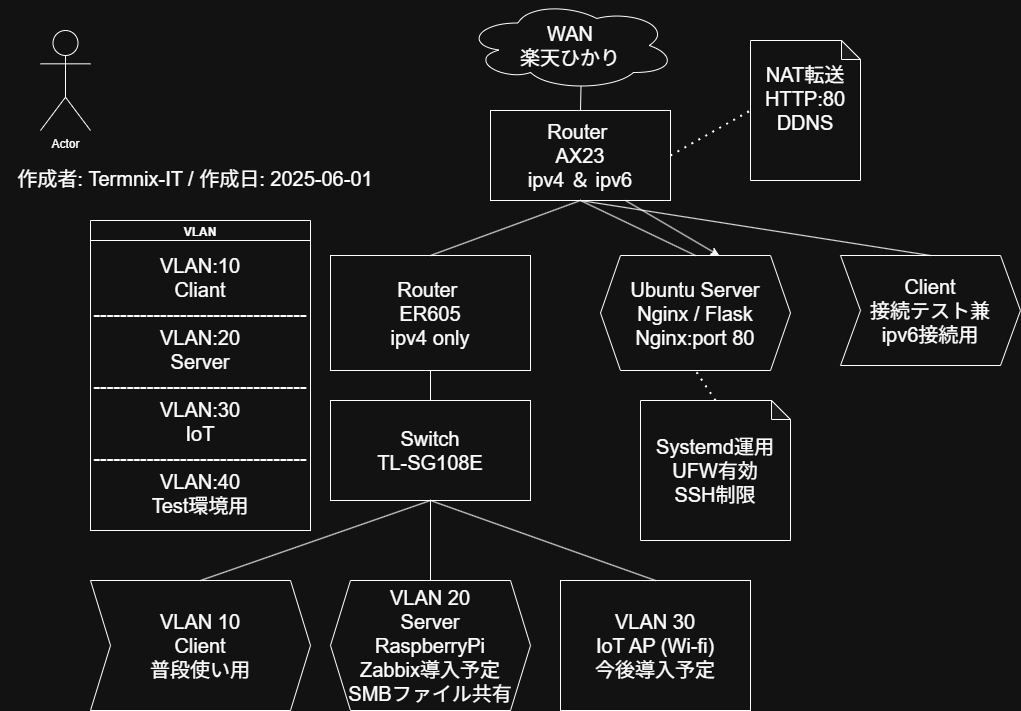

The diagram above was exported from draw.io. Its source (the exported page's mxGraphModel, read from the mxfile embedded in the PNG):
<mxGraphModel dx="1678" dy="881" grid="1" gridSize="10" guides="1" tooltips="1" connect="1" arrows="1" fold="1" page="1" pageScale="1" pageWidth="1169" pageHeight="827" background="none" math="0" shadow="0">
  <root>
    <mxCell id="0" />
    <mxCell id="1" parent="0" />
    <mxCell id="cdy300ybIQ-5ebTGGbHB-1" value="WAN&lt;div&gt;楽天ひかり&lt;/div&gt;" style="ellipse;shape=cloud;whiteSpace=wrap;html=1;fontSize=20;" parent="1" vertex="1">
      <mxGeometry x="475" width="210" height="90" as="geometry" />
    </mxCell>
    <mxCell id="cdy300ybIQ-5ebTGGbHB-5" value="Router&amp;nbsp;&lt;div&gt;AX23&lt;br&gt;ipv4 ＆ ipv6&lt;/div&gt;" style="rounded=0;whiteSpace=wrap;html=1;fontSize=20;" parent="1" vertex="1">
      <mxGeometry x="500" y="110" width="180" height="90" as="geometry" />
    </mxCell>
    <mxCell id="cdy300ybIQ-5ebTGGbHB-8" value="" style="endArrow=none;html=1;rounded=0;entryX=0.55;entryY=0.95;entryDx=0;entryDy=0;entryPerimeter=0;exitX=0.5;exitY=0;exitDx=0;exitDy=0;" parent="1" source="cdy300ybIQ-5ebTGGbHB-5" target="cdy300ybIQ-5ebTGGbHB-1" edge="1">
      <mxGeometry width="50" height="50" relative="1" as="geometry">
        <mxPoint x="390" y="210" as="sourcePoint" />
        <mxPoint x="440" y="160" as="targetPoint" />
      </mxGeometry>
    </mxCell>
    <mxCell id="cdy300ybIQ-5ebTGGbHB-9" value="Router&amp;nbsp;&lt;div&gt;ER605&lt;/div&gt;&lt;div&gt;ipv4 only&lt;/div&gt;" style="rounded=0;whiteSpace=wrap;html=1;fontSize=20;" parent="1" vertex="1">
      <mxGeometry x="340" y="255" width="200" height="115" as="geometry" />
    </mxCell>
    <mxCell id="cdy300ybIQ-5ebTGGbHB-10" value="" style="endArrow=none;html=1;rounded=0;entryX=0.5;entryY=1;entryDx=0;entryDy=0;exitX=0.5;exitY=0;exitDx=0;exitDy=0;" parent="1" source="cdy300ybIQ-5ebTGGbHB-9" target="cdy300ybIQ-5ebTGGbHB-5" edge="1">
      <mxGeometry width="50" height="50" relative="1" as="geometry">
        <mxPoint x="390" y="210" as="sourcePoint" />
        <mxPoint x="440" y="160" as="targetPoint" />
      </mxGeometry>
    </mxCell>
    <mxCell id="cdy300ybIQ-5ebTGGbHB-11" value="&lt;div&gt;&lt;span style=&quot;background-color: transparent; color: light-dark(rgb(0, 0, 0), rgb(255, 255, 255));&quot;&gt;Ubuntu Server&lt;/span&gt;&lt;/div&gt;&lt;div&gt;Nginx / Flask&lt;br&gt;Nginx:port 80&lt;/div&gt;" style="shape=hexagon;perimeter=hexagonPerimeter2;whiteSpace=wrap;html=1;fixedSize=1;fontSize=20;" parent="1" vertex="1">
      <mxGeometry x="610" y="255" width="190" height="115" as="geometry" />
    </mxCell>
    <mxCell id="cdy300ybIQ-5ebTGGbHB-12" value="" style="endArrow=none;html=1;rounded=0;exitX=0.5;exitY=0;exitDx=0;exitDy=0;entryX=0.5;entryY=1;entryDx=0;entryDy=0;" parent="1" source="cdy300ybIQ-5ebTGGbHB-11" target="cdy300ybIQ-5ebTGGbHB-5" edge="1">
      <mxGeometry width="50" height="50" relative="1" as="geometry">
        <mxPoint x="390" y="210" as="sourcePoint" />
        <mxPoint x="420" y="200" as="targetPoint" />
      </mxGeometry>
    </mxCell>
    <mxCell id="cdy300ybIQ-5ebTGGbHB-13" value="Client&lt;div&gt;接続テスト兼&lt;/div&gt;&lt;div&gt;ipv6接続用&lt;/div&gt;" style="shape=step;perimeter=stepPerimeter;whiteSpace=wrap;html=1;fixedSize=1;fontSize=20;" parent="1" vertex="1">
      <mxGeometry x="850" y="255" width="180" height="110" as="geometry" />
    </mxCell>
    <mxCell id="cdy300ybIQ-5ebTGGbHB-14" value="" style="endArrow=none;html=1;rounded=0;exitX=0.5;exitY=0;exitDx=0;exitDy=0;entryX=0.5;entryY=1;entryDx=0;entryDy=0;" parent="1" source="cdy300ybIQ-5ebTGGbHB-13" target="cdy300ybIQ-5ebTGGbHB-5" edge="1">
      <mxGeometry width="50" height="50" relative="1" as="geometry">
        <mxPoint x="390" y="210" as="sourcePoint" />
        <mxPoint x="440" y="160" as="targetPoint" />
      </mxGeometry>
    </mxCell>
    <mxCell id="cdy300ybIQ-5ebTGGbHB-16" value="NAT転送&lt;div&gt;HTTP:80&lt;div&gt;DDNS&lt;/div&gt;&lt;/div&gt;&lt;div&gt;&lt;br&gt;&lt;/div&gt;" style="shape=note;whiteSpace=wrap;html=1;backgroundOutline=1;darkOpacity=0.05;size=19;fontSize=20;" parent="1" vertex="1">
      <mxGeometry x="760" y="40" width="110" height="140" as="geometry" />
    </mxCell>
    <mxCell id="cdy300ybIQ-5ebTGGbHB-17" value="" style="endArrow=none;dashed=1;html=1;dashPattern=1 3;strokeWidth=2;rounded=0;entryX=0;entryY=0.5;entryDx=0;entryDy=0;entryPerimeter=0;exitX=1;exitY=0.5;exitDx=0;exitDy=0;" parent="1" source="cdy300ybIQ-5ebTGGbHB-5" target="cdy300ybIQ-5ebTGGbHB-16" edge="1">
      <mxGeometry width="50" height="50" relative="1" as="geometry">
        <mxPoint x="390" y="210" as="sourcePoint" />
        <mxPoint x="440" y="160" as="targetPoint" />
      </mxGeometry>
    </mxCell>
    <mxCell id="cdy300ybIQ-5ebTGGbHB-19" value="Switch&lt;div&gt;TL-SG108E&lt;/div&gt;" style="rounded=0;whiteSpace=wrap;html=1;fontSize=20;" parent="1" vertex="1">
      <mxGeometry x="340" y="400" width="200" height="100" as="geometry" />
    </mxCell>
    <mxCell id="cdy300ybIQ-5ebTGGbHB-20" value="" style="endArrow=none;html=1;rounded=0;entryX=0.5;entryY=1;entryDx=0;entryDy=0;" parent="1" source="cdy300ybIQ-5ebTGGbHB-19" target="cdy300ybIQ-5ebTGGbHB-9" edge="1">
      <mxGeometry width="50" height="50" relative="1" as="geometry">
        <mxPoint x="390" y="510" as="sourcePoint" />
        <mxPoint x="440" y="460" as="targetPoint" />
      </mxGeometry>
    </mxCell>
    <mxCell id="cdy300ybIQ-5ebTGGbHB-21" value="VLAN" style="swimlane;whiteSpace=wrap;html=1;" parent="1" vertex="1">
      <mxGeometry x="100" y="220" width="220" height="310" as="geometry">
        <mxRectangle x="20" y="270" width="140" height="30" as="alternateBounds" />
      </mxGeometry>
    </mxCell>
    <mxCell id="cdy300ybIQ-5ebTGGbHB-23" value="VLAN:10&lt;div&gt;Cliant&lt;/div&gt;&lt;div&gt;--------------------------------&lt;br&gt;&lt;div&gt;VLAN:20&lt;/div&gt;&lt;div&gt;Server&lt;/div&gt;&lt;div&gt;--------------------------------&lt;/div&gt;&lt;div&gt;VLAN:30&lt;/div&gt;&lt;div&gt;IoT&lt;/div&gt;&lt;div&gt;--------------------------------&lt;/div&gt;&lt;div&gt;VLAN:40&lt;/div&gt;&lt;/div&gt;&lt;div&gt;Test環境用&lt;/div&gt;" style="rounded=0;whiteSpace=wrap;html=1;fontSize=20;" parent="cdy300ybIQ-5ebTGGbHB-21" vertex="1">
      <mxGeometry y="20" width="220" height="290" as="geometry" />
    </mxCell>
    <mxCell id="cdy300ybIQ-5ebTGGbHB-24" value="" style="endArrow=classic;html=1;rounded=0;exitX=0.75;exitY=1;exitDx=0;exitDy=0;entryX=0.625;entryY=0;entryDx=0;entryDy=0;" parent="1" source="cdy300ybIQ-5ebTGGbHB-5" target="cdy300ybIQ-5ebTGGbHB-11" edge="1">
      <mxGeometry width="50" height="50" relative="1" as="geometry">
        <mxPoint x="390" y="310" as="sourcePoint" />
        <mxPoint x="510" y="460" as="targetPoint" />
      </mxGeometry>
    </mxCell>
    <mxCell id="cdy300ybIQ-5ebTGGbHB-25" value="&lt;div&gt;VLAN 20&lt;/div&gt;&lt;div&gt;Server&lt;/div&gt;RaspberryPi&lt;div&gt;Zabbix導入予定&lt;/div&gt;&lt;div&gt;SMBファイル共有&lt;/div&gt;" style="shape=hexagon;perimeter=hexagonPerimeter2;whiteSpace=wrap;html=1;fixedSize=1;fontSize=20;" parent="1" vertex="1">
      <mxGeometry x="340" y="580" width="200" height="130" as="geometry" />
    </mxCell>
    <mxCell id="cdy300ybIQ-5ebTGGbHB-26" value="" style="endArrow=none;html=1;rounded=0;exitX=0.5;exitY=0;exitDx=0;exitDy=0;entryX=0.5;entryY=1;entryDx=0;entryDy=0;" parent="1" source="cdy300ybIQ-5ebTGGbHB-25" target="cdy300ybIQ-5ebTGGbHB-19" edge="1">
      <mxGeometry width="50" height="50" relative="1" as="geometry">
        <mxPoint x="390" y="410" as="sourcePoint" />
        <mxPoint x="440" y="360" as="targetPoint" />
      </mxGeometry>
    </mxCell>
    <mxCell id="cdy300ybIQ-5ebTGGbHB-27" value="&lt;div&gt;VLAN 10&lt;/div&gt;Client&lt;div&gt;普段使い用&lt;/div&gt;" style="shape=step;perimeter=stepPerimeter;whiteSpace=wrap;html=1;fixedSize=1;fontSize=20;" parent="1" vertex="1">
      <mxGeometry x="100" y="580" width="220" height="130" as="geometry" />
    </mxCell>
    <mxCell id="cdy300ybIQ-5ebTGGbHB-28" value="" style="endArrow=none;html=1;rounded=0;entryX=0.5;entryY=0;entryDx=0;entryDy=0;exitX=0.5;exitY=1;exitDx=0;exitDy=0;" parent="1" source="cdy300ybIQ-5ebTGGbHB-19" target="cdy300ybIQ-5ebTGGbHB-27" edge="1">
      <mxGeometry width="50" height="50" relative="1" as="geometry">
        <mxPoint x="390" y="310" as="sourcePoint" />
        <mxPoint x="440" y="260" as="targetPoint" />
      </mxGeometry>
    </mxCell>
    <mxCell id="cdy300ybIQ-5ebTGGbHB-29" value="Systemd運用&lt;div&gt;UFW有効&lt;/div&gt;&lt;div&gt;SSH制限&lt;/div&gt;" style="shape=note;whiteSpace=wrap;html=1;backgroundOutline=1;darkOpacity=0.05;size=19;fontSize=20;" parent="1" vertex="1">
      <mxGeometry x="650" y="400" width="150" height="140" as="geometry" />
    </mxCell>
    <mxCell id="cdy300ybIQ-5ebTGGbHB-30" value="" style="endArrow=none;dashed=1;html=1;dashPattern=1 3;strokeWidth=2;rounded=0;exitX=0.5;exitY=0;exitDx=0;exitDy=0;exitPerimeter=0;entryX=0.5;entryY=1;entryDx=0;entryDy=0;" parent="1" source="cdy300ybIQ-5ebTGGbHB-29" target="cdy300ybIQ-5ebTGGbHB-11" edge="1">
      <mxGeometry width="50" height="50" relative="1" as="geometry">
        <mxPoint x="390" y="310" as="sourcePoint" />
        <mxPoint x="440" y="260" as="targetPoint" />
      </mxGeometry>
    </mxCell>
    <mxCell id="cdy300ybIQ-5ebTGGbHB-31" value="&lt;div&gt;VLAN 30&lt;/div&gt;IoT AP (Wi-fi)&lt;div&gt;今後導入予定&lt;/div&gt;" style="rounded=0;whiteSpace=wrap;html=1;fontSize=20;" parent="1" vertex="1">
      <mxGeometry x="570" y="580" width="190" height="130" as="geometry" />
    </mxCell>
    <mxCell id="cdy300ybIQ-5ebTGGbHB-32" value="" style="endArrow=none;html=1;rounded=0;entryX=0.5;entryY=0;entryDx=0;entryDy=0;exitX=0.5;exitY=1;exitDx=0;exitDy=0;" parent="1" source="cdy300ybIQ-5ebTGGbHB-19" target="cdy300ybIQ-5ebTGGbHB-31" edge="1">
      <mxGeometry width="50" height="50" relative="1" as="geometry">
        <mxPoint x="240" y="440" as="sourcePoint" />
        <mxPoint x="440" y="460" as="targetPoint" />
      </mxGeometry>
    </mxCell>
    <mxCell id="cdy300ybIQ-5ebTGGbHB-34" value="Actor" style="shape=umlActor;verticalLabelPosition=bottom;verticalAlign=top;html=1;outlineConnect=0;" parent="1" vertex="1">
      <mxGeometry x="50" y="30" width="50" height="100" as="geometry" />
    </mxCell>
    <mxCell id="cdy300ybIQ-5ebTGGbHB-35" value="&#10;作成者: Termnix-IT / 作成日: 2025-06-01&#10;&#10;" style="text;html=1;align=center;verticalAlign=middle;whiteSpace=wrap;rounded=0;fontSize=20;" parent="1" vertex="1">
      <mxGeometry x="10" y="160" width="390" height="60" as="geometry" />
    </mxCell>
  </root>
</mxGraphModel>